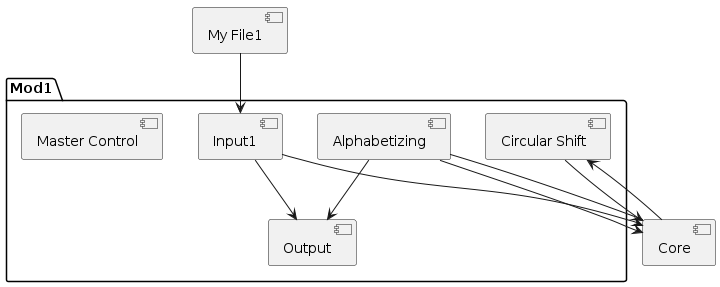

The diagram above was rendered by PlantUML. Its source (embedded in the PNG):
@startuml
package "Mod1" {
  [Input1]
  [Circular Shift]
  [Alphabetizing]
  [Output]
  [Master Control]
  
}

[My File1] --> [Input1]
[Input1] --> [Core]

[Core] --> [Circular Shift]
[Circular Shift] --> [Core]

[Core] --[Alphabetizing]
[Alphabetizing] --> [Core]
[Alphabetizing] --> [Output]
[Input1] --> [Output]
@enduml